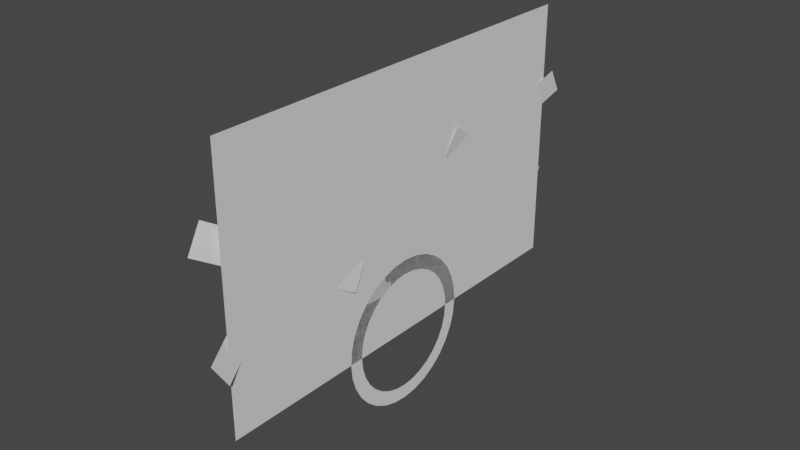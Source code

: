 # Source: Door_VFX_Meshes.blend  (saved by Blender 3.6.13; exported with 4.5.12 LTS)
import bpy
from mathutils import Matrix  # noqa: F401  (used for matrix-valued properties, if any)

bpy.ops.wm.read_factory_settings(use_empty=True)
scene = bpy.context.scene
scene.name = 'Scene'

# ---- collections
col_door = bpy.data.collections.new('Door'); scene.collection.children.link(col_door)
col_curve = bpy.data.collections.new('Curve'); col_door.children.link(col_curve)

# ---- world
world_world = bpy.data.worlds.new('World'); scene.world = world_world
world_world.use_nodes = True; world_world.node_tree.nodes.clear()
_N = world_world.node_tree.nodes; _L = world_world.node_tree.links
n0 = _N.new('ShaderNodeOutputWorld'); n0.name = 'World Output'; n0.location = (300, 300)
n1 = _N.new('ShaderNodeBackground'); n1.name = 'Background'; n1.location = (10, 300)
n1.inputs[0].default_value = (0.05088, 0.05088, 0.05088, 1.0)
_L.new(n1.outputs[0], n0.inputs[0])
n0.is_active_output = True
world_world.color = (0.05088, 0.05088, 0.05088)
world_world.use_sun_shadow = False
world_world.sun_shadow_jitter_overblur = 0.0

# ---- meshes
me_plane = bpy.data.meshes.new('Plane')
me_plane.from_pydata([(-2.336e-07, -5.0, 6.187), (2.336e-07, -5.0, 1.763e-14), (-2.336e-07, 5.0, 6.187), (2.336e-07, 5.0, 1.763e-14)], [], [(0, 1, 3, 2)])
_uv = me_plane.uv_layers.new(name='UVMap')
_uv.uv.foreach_set('vector', [2.98e-08, 1.0, 0.0, 2.98e-08, 1.0, 0.0, 1.0, 1.0])
me_plane.update()
me_cylinder = bpy.data.meshes.new('Cylinder')
me_cylinder.from_pydata([(-5.96e-08, 1.762, 6.767e-08), (0.0, 1.426, 8.065e-08), (-5.96e-08, 1.728, -0.3437), (0.0, 1.398, -0.2781), (0.0, 1.628, -0.6743), (0.0, 1.317, -0.5455), (0.0, 1.465, -0.9789), (1.192e-07, 1.185, -0.792), (0.0, 1.246, -1.246), (1.192e-07, 1.008, -1.008), (0.0, 0.9789, -1.465), (1.192e-07, 0.792, -1.185), (1.192e-07, 0.6743, -1.628), (1.192e-07, 0.5455, -1.317), (1.192e-07, 0.3437, -1.728), (1.192e-07, 0.2781, -1.398), (1.192e-07, -6.65e-09, -1.762), (1.192e-07, -6.341e-09, -1.426), (1.192e-07, -0.3437, -1.728), (1.192e-07, -0.2781, -1.398), (1.192e-07, -0.6743, -1.628), (1.192e-07, -0.5455, -1.317), (0.0, -0.9789, -1.465), (1.192e-07, -0.792, -1.185), (0.0, -1.246, -1.246), (1.192e-07, -1.008, -1.008), (0.0, -1.465, -0.9789), (1.192e-07, -1.185, -0.792), (0.0, -1.628, -0.6743), (0.0, -1.317, -0.5455), (-5.96e-08, -1.728, -0.3437), (0.0, -1.398, -0.2781), (-5.96e-08, -1.762, 6.767e-08), (0.0, -1.426, 8.065e-08), (-5.96e-08, -1.728, 0.3437), (0.0, -1.398, 0.2781), (-1.192e-07, -1.628, 0.6743), (-5.96e-08, -1.317, 0.5455), (-1.192e-07, -1.465, 0.9789), (-5.96e-08, -1.185, 0.792), (-1.788e-07, -1.246, 1.246), (-5.96e-08, -1.008, 1.008), (-1.788e-07, -0.9789, 1.465), (-1.192e-07, -0.792, 1.185), (-1.788e-07, -0.6743, 1.628), (-1.192e-07, -0.5455, 1.317), (-1.788e-07, -0.3437, 1.728), (-1.192e-07, -0.2781, 1.398), (-1.788e-07, -6.65e-09, 1.762), (-1.192e-07, -6.341e-09, 1.426), (-1.788e-07, 0.3437, 1.728), (-1.192e-07, 0.2781, 1.398), (-1.788e-07, 0.6743, 1.628), (-1.192e-07, 0.5455, 1.317), (-1.788e-07, 0.9789, 1.465), (-1.192e-07, 0.792, 1.185), (-1.788e-07, 1.246, 1.246), (-5.96e-08, 1.008, 1.008), (-1.192e-07, 1.465, 0.9789), (-5.96e-08, 1.185, 0.792), (-1.192e-07, 1.628, 0.6743), (-5.96e-08, 1.317, 0.5455), (-5.96e-08, 1.728, 0.3437), (0.0, 1.398, 0.2781)], [], [(0, 1, 3, 2), (2, 3, 5, 4), (4, 5, 7, 6), (6, 7, 9, 8), (8, 9, 11, 10), (10, 11, 13, 12), (12, 13, 15, 14), (14, 15, 17, 16), (16, 17, 19, 18), (18, 19, 21, 20), (20, 21, 23, 22), (22, 23, 25, 24), (24, 25, 27, 26), (26, 27, 29, 28), (28, 29, 31, 30), (30, 31, 33, 32), (32, 33, 35, 34), (34, 35, 37, 36), (36, 37, 39, 38), (38, 39, 41, 40), (40, 41, 43, 42), (42, 43, 45, 44), (44, 45, 47, 46), (46, 47, 49, 48), (48, 49, 51, 50), (50, 51, 53, 52), (52, 53, 55, 54), (54, 55, 57, 56), (56, 57, 59, 58), (58, 59, 61, 60), (60, 61, 63, 62), (62, 63, 1, 0)])
_uv = me_cylinder.uv_layers.new(name='UVMap')
_uv.uv.foreach_set('vector', [1.0, 0.0, 1.0, 1.0, 0.9688, 1.0, 0.9688, 0.0, 0.9688, 0.0, 0.9688, 1.0, 0.9375, 1.0, 0.9375, 0.0, 0.9375, 0.0, 0.9375, 1.0, 0.9062, 1.0, 0.9062, 0.0, 0.9062, 0.0, 0.9062, 1.0, 0.875, 1.0, 0.875, 0.0, 0.875, 0.0, 0.875, 1.0, 0.8438, 1.0, 0.8438, 0.0, 0.8438, 0.0, 0.8438, 1.0, 0.8125, 1.0, 0.8125, 0.0, 0.8125, 0.0, 0.8125, 1.0, 0.7812, 1.0, 0.7812, 0.0, 0.7812, 0.0, 0.7812, 1.0, 0.75, 1.0, 0.75, 0.0, 0.75, 0.0, 0.75, 1.0, 0.7188, 1.0, 0.7188, 0.0, 0.7188, 0.0, 0.7188, 1.0, 0.6875, 1.0, 0.6875, 0.0, 0.6875, 0.0, 0.6875, 1.0, 0.6562, 1.0, 0.6562, 0.0, 0.6562, 0.0, 0.6562, 1.0, 0.625, 1.0, 0.625, 0.0, 0.625, 0.0, 0.625, 1.0, 0.5938, 1.0, 0.5938, 0.0, 0.5938, 0.0, 0.5938, 1.0, 0.5625, 1.0, 0.5625, 0.0, 0.5625, 0.0, 0.5625, 1.0, 0.5312, 1.0, 0.5312, 0.0, 0.5312, 0.0, 0.5312, 1.0, 0.5, 1.0, 0.5, 0.0, 0.5, 0.0, 0.5, 1.0, 0.4688, 1.0, 0.4688, 0.0, 0.4688, 0.0, 0.4688, 1.0, 0.4375, 1.0, 0.4375, 0.0, 0.4375, 0.0, 0.4375, 1.0, 0.4062, 1.0, 0.4062, 0.0, 0.4062, 0.0, 0.4062, 1.0, 0.375, 1.0, 0.375, 0.0, 0.375, 0.0, 0.375, 1.0, 0.3438, 1.0, 0.3438, 0.0, 0.3438, 0.0, 0.3438, 1.0, 0.3125, 1.0, 0.3125, 0.0, 0.3125, 0.0, 0.3125, 1.0, 0.2812, 1.0, 0.2812, 0.0, 0.2812, 0.0, 0.2812, 1.0, 0.25, 1.0, 0.25, 0.0, 0.25, 0.0, 0.25, 1.0, 0.2188, 1.0, 0.2188, 0.0, 0.2188, 0.0, 0.2188, 1.0, 0.1875, 1.0, 0.1875, 0.0, 0.1875, 0.0, 0.1875, 1.0, 0.1562, 1.0, 0.1562, 0.0, 0.1562, 0.0, 0.1562, 1.0, 0.125, 1.0, 0.125, 0.0, 0.125, 0.0, 0.125, 1.0, 0.09375, 1.0, 0.09375, 0.0, 0.09375, 0.0, 0.09375, 1.0, 0.0625, 1.0, 0.0625, 0.0, 0.0625, 0.0, 0.0625, 1.0, 0.03125, 1.0, 0.03125, 0.0, 0.03125, 0.0, 0.03125, 1.0, 0.0, 1.0, 0.0, 0.0])
me_cylinder.update()
me_plane_012 = bpy.data.meshes.new('Plane.012')
me_plane_012.from_pydata([(-0.09533, -4.958, 3.721), (-0.2585, -5.497, 4.04), (-0.1399, -4.608, 4.295), (-0.3021, -5.144, 4.611), (-0.05129, -4.405, 3.389), (-0.09607, -4.057, 3.964), (-0.05047, -3.852, 3.055), (-0.09526, -3.504, 3.631), (-0.05188, -3.299, 2.721), (-0.09667, -2.951, 3.297), (-0.0391, -2.747, 2.388), (-0.08387, -2.398, 2.963), (-0.004518, -2.195, 2.056), (-0.04923, -1.845, 2.63), (0.05572, -1.644, 1.725), (0.01111, -1.294, 2.298), (-0.07309, 4.958, 3.721), (0.09007, 5.497, 4.04), (-0.02855, 4.608, 4.295), (0.1337, 5.144, 4.611), (-0.1171, 4.405, 3.389), (-0.07234, 4.057, 3.964), (-0.1179, 3.852, 3.055), (-0.07315, 3.504, 3.631), (-0.1165, 3.299, 2.721), (-0.07174, 2.951, 3.297), (-0.1293, 2.747, 2.388), (-0.08455, 2.398, 2.963), (-0.1639, 2.195, 2.056), (-0.1192, 1.845, 2.63), (-0.2241, 1.644, 1.725), (-0.1795, 1.294, 2.298), (-0.07309, -4.958, 2.279), (0.09007, -5.497, 1.96), (-0.02855, -4.608, 1.705), (0.1337, -5.144, 1.389), (-0.1171, -4.405, 2.611), (-0.07234, -4.057, 2.036), (-0.1179, -3.852, 2.945), (-0.07315, -3.504, 2.369), (-0.1165, -3.299, 3.279), (-0.07174, -2.951, 2.703), (-0.1293, -2.747, 3.612), (-0.08455, -2.398, 3.037), (-0.1639, -2.195, 3.944), (-0.1192, -1.845, 3.37), (-0.2241, -1.644, 4.275), (-0.1795, -1.294, 3.702), (-0.09533, 4.958, 2.279), (-0.2585, 5.497, 1.96), (-0.1399, 4.608, 1.705), (-0.3021, 5.144, 1.389), (-0.05129, 4.405, 2.611), (-0.09607, 4.057, 2.036), (-0.05047, 3.852, 2.945), (-0.09526, 3.504, 2.369), (-0.05188, 3.299, 3.279), (-0.09667, 2.951, 2.703), (-0.0391, 2.747, 3.612), (-0.08387, 2.398, 3.037), (-0.004518, 2.195, 3.944), (-0.04923, 1.845, 3.37), (0.05572, 1.644, 4.275), (0.01111, 1.294, 3.702)], [], [(0, 1, 3, 2), (4, 0, 2, 5), (6, 4, 5, 7), (8, 6, 7, 9), (10, 8, 9, 11), (12, 10, 11, 13), (14, 12, 13, 15), (16, 18, 19, 17), (20, 21, 18, 16), (22, 23, 21, 20), (24, 25, 23, 22), (26, 27, 25, 24), (28, 29, 27, 26), (30, 31, 29, 28), (32, 34, 35, 33), (36, 37, 34, 32), (38, 39, 37, 36), (40, 41, 39, 38), (42, 43, 41, 40), (44, 45, 43, 42), (46, 47, 45, 44), (48, 49, 51, 50), (52, 48, 50, 53), (54, 52, 53, 55), (56, 54, 55, 57), (58, 56, 57, 59), (60, 58, 59, 61), (62, 60, 61, 63)])
me_plane_012.polygons.foreach_set('use_smooth', [True] * 28)
_uv = me_plane_012.uv_layers.new(name='UVMap')
_uv.uv.foreach_set('vector', [0.0, 0.0, 1.0, 0.0, 1.0, 1.0, 0.0, 1.0, 0.0, 0.0, 1.0, 0.0, 1.0, 1.0, 0.0, 1.0, 0.0, 0.0, 1.0, 0.0, 1.0, 1.0, 0.0, 1.0, 0.0, 0.0, 1.0, 0.0, 1.0, 1.0, 0.0, 1.0, 0.0, 0.0, 1.0, 0.0, 1.0, 1.0, 0.0, 1.0, 0.0, 0.0, 1.0, 0.0, 1.0, 1.0, 0.0, 1.0, 0.0, 0.0, 1.0, 0.0, 1.0, 1.0, 0.0, 1.0, 1.0, 0.0, 1.0, 1.0, 0.0, 1.0, 0.0, 0.0, 1.0, 0.0, 1.0, 1.0, 0.0, 1.0, 0.0, 0.0, 1.0, 0.0, 1.0, 1.0, 0.0, 1.0, 0.0, 0.0, 1.0, 0.0, 1.0, 1.0, 0.0, 1.0, 0.0, 0.0, 1.0, 0.0, 1.0, 1.0, 0.0, 1.0, 0.0, 0.0, 1.0, 0.0, 1.0, 1.0, 0.0, 1.0, 0.0, 0.0, 1.0, 0.0, 1.0, 1.0, 0.0, 1.0, 0.0, 0.0, 1.0, 0.0, 1.0, 1.0, 0.0, 1.0, 0.0, 0.0, 1.0, 0.0, 1.0, 1.0, 0.0, 1.0, 0.0, 0.0, 1.0, 0.0, 1.0, 1.0, 0.0, 1.0, 0.0, 0.0, 1.0, 0.0, 1.0, 1.0, 0.0, 1.0, 0.0, 0.0, 1.0, 0.0, 1.0, 1.0, 0.0, 1.0, 0.0, 0.0, 1.0, 0.0, 1.0, 1.0, 0.0, 1.0, 0.0, 0.0, 1.0, 0.0, 1.0, 1.0, 0.0, 1.0, 0.0, 0.0, 0.0, 0.0, 1.0, 0.0, 1.0, 1.0, 0.0, 1.0, 0.0, 0.0, 1.0, 0.0, 1.0, 1.0, 0.0, 1.0, 0.0, 0.0, 1.0, 0.0, 1.0, 1.0, 0.0, 1.0, 0.0, 0.0, 1.0, 0.0, 1.0, 1.0, 0.0, 1.0, 0.0, 0.0, 1.0, 0.0, 1.0, 1.0, 0.0, 1.0, 0.0, 0.0, 1.0, 0.0, 1.0, 1.0, 0.0, 1.0, 0.0, 0.0, 1.0, 0.0, 1.0, 1.0, 0.0, 1.0])
me_plane_012.update()
me_plane_004 = bpy.data.meshes.new('Plane.004')
me_plane_004.from_pydata([(0.2936, 0.3062, 0.0), (-0.2936, 0.3062, 0.0), (0.2936, -0.3062, 0.0), (-0.2936, -0.3062, 0.0)], [], [(0, 1, 3, 2)])
me_plane_004.polygons.foreach_set('use_smooth', [True] * 1)
_uv = me_plane_004.uv_layers.new(name='UVMap')
_uv.uv.foreach_set('vector', [0.0, 0.0, 1.0, 0.0, 1.0, 1.0, 0.0, 1.0])
me_plane_004.update()

# ---- curves / text
cu_nurbspath_002 = bpy.data.curves.new('NurbsPath.002', 'CURVE')
cu_nurbspath_002.dimensions = '3D'
_sp = cu_nurbspath_002.splines.new('NURBS'); _sp.points.add(3)
_sp.points.foreach_set('co', [-0.004961, -4.594, 5.913, 1.0, -0.231, -3.994, 5.56, 1.0, 0.01233, -2.896, 4.889, 1.0, -0.2141, -1.276, 3.917, 1.0])
_sp.points.foreach_set('tilt', [-1.323, -1.323, -1.323, -1.323])
_sp.order_v = 0
_sp.use_endpoint_u = True
cu_nurbspath_002.use_path = True
cu_nurbspath_002.fill_mode = 'FULL'

# ---- objects
ob_doorbarrier = bpy.data.objects.new('DoorBarrier', me_plane)
ob_chainsmid = bpy.data.objects.new('ChainsMid', me_cylinder)
ob_chains = bpy.data.objects.new('Chains', me_plane_012)
ob_chaincurve = bpy.data.objects.new('ChainCurve', cu_nurbspath_002)
ob_chaincurveplane = bpy.data.objects.new('ChainCurvePlane', me_plane_004)

# ---- transforms, parenting, visibility, modifiers, constraints
ob_doorbarrier.location = (0.0, 0.0, 0.0)
ob_chainsmid.location = (0.0, 0.0, 0.0)
ob_chains.location = (0.0, 0.0, 0.0)
ob_chaincurve.location = (0.0, 0.0, 0.0)
ob_chaincurveplane.location = (0.0, 0.0, 0.0)
_m = ob_chaincurveplane.modifiers.new('Array', 'ARRAY')
_m.fit_type = 'FIT_CURVE'
_m.curve = ob_chaincurve
_m.use_merge_vertices = True
_m = ob_chaincurveplane.modifiers.new('Curve', 'CURVE')
_m.object = ob_chaincurve

# ---- collection membership
col_door.objects.link(ob_doorbarrier)
col_door.objects.link(ob_chainsmid)
col_door.objects.link(ob_chains)
col_curve.objects.link(ob_chaincurve)
col_curve.objects.link(ob_chaincurveplane)
def _layer_coll(name, lc=None):
    lc = lc or bpy.context.view_layer.layer_collection
    for c in lc.children:
        if c.name == name: return c
        r = _layer_coll(name, c)
        if r: return r
_layer_coll('Curve').exclude = True

# ---- scene / render settings (as saved in the file)
scene.frame_start = 1; scene.frame_end = 250; scene.frame_set(1)
scene.render.engine = 'BLENDER_EEVEE_NEXT'
scene.cycles.use_denoising = False
scene.cycles.sampling_pattern = 'TABULATED_SOBOL'
scene.view_settings.view_transform = 'Filmic'
bpy.context.view_layer.update()

# ---- added for rendering (the .blend has no active camera and no usable light): camera, sun
cam_auto = bpy.data.cameras.new('AutoCamera')
cam_auto.lens = 50.0
cam_auto.sensor_width = 36.0
cam_auto.clip_end = 1000.0
ob_auto_camera = bpy.data.objects.new('AutoCamera', cam_auto)
scene.collection.objects.link(ob_auto_camera)
ob_auto_camera.location = (13.083, -15.8795, 13.1295)
ob_auto_camera.rotation_euler = (1.09748, -7.21219e-08, 0.694738)
scene.camera = ob_auto_camera
light_auto_sun = bpy.data.lights.new('AutoSun', 'SUN')
light_auto_sun.energy = 3.0
light_auto_sun.angle = 0.0523599
ob_auto_sun = bpy.data.objects.new('AutoSun', light_auto_sun)
scene.collection.objects.link(ob_auto_sun)
ob_auto_sun.rotation_euler = (0.872665, 0.174533, 0.523599)
bpy.context.view_layer.update()
